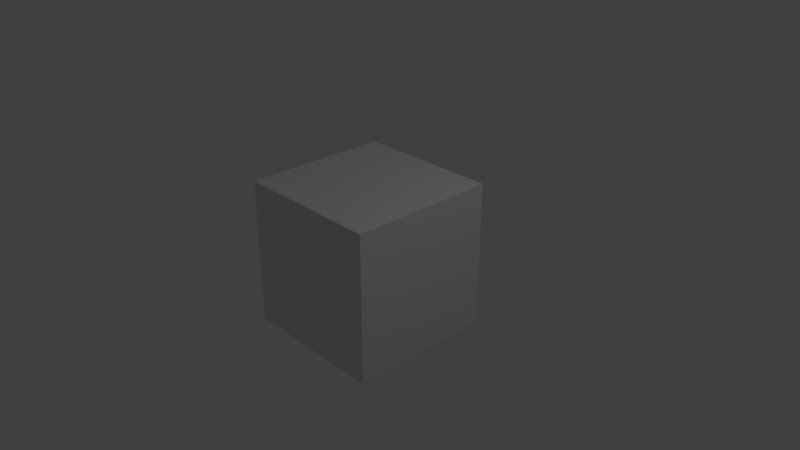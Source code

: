 # Source: untitled.blend  (saved by Blender 2.79.0; exported with 4.5.12 LTS)
import bpy
from mathutils import Matrix  # noqa: F401  (used for matrix-valued properties, if any)

bpy.ops.wm.read_factory_settings(use_empty=True)
scene = bpy.context.scene
scene.name = 'Scene'

# ---- collections
col_collection_1 = bpy.data.collections.new('Collection 1'); scene.collection.children.link(col_collection_1)

# ---- materials (node trees are filled in below, after node groups)
mat_material = bpy.data.materials.new('Material')
mat_material.alpha_threshold = 0.0
mat_material.use_transparent_shadow = False
mat_material.roughness = 0.5
mat_material.line_color = (0.0, 0.0, 0.0, 1.0)

# ---- material node trees

# ---- world
world_world = bpy.data.worlds.new('World'); scene.world = world_world
world_world.color = (0.05088, 0.05088, 0.05088)
world_world.use_sun_shadow = False
world_world.sun_shadow_jitter_overblur = 0.0
world_world.cycles.sampling_method = 'MANUAL'

# ---- cameras
cam_camera = bpy.data.cameras.new('Camera')
cam_camera.clip_end = 100.0
cam_camera.lens = 35.0
cam_camera.sensor_width = 32.0
cam_camera.sensor_height = 18.0
cam_camera.ortho_scale = 7.314
cam_camera.dof.focus_distance = 0.0
cam_camera.dof.aperture_fstop = 128.0

# ---- lights
light_lamp = bpy.data.lights.new('Lamp', 'POINT')
light_lamp.transmission_factor = 0.0
light_lamp.cutoff_distance = 30.0
light_lamp.energy = 100.0
light_lamp.shadow_buffer_clip_start = 1.001
light_lamp.shadow_soft_size = 0.1
light_lamp.shadow_maximum_resolution = 0.006
light_lamp.use_absolute_resolution = True

# ---- meshes
me_cube = bpy.data.meshes.new('Cube')
me_cube.from_pydata([(1.0, 1.0, -1.0), (1.0, -1.0, -1.0), (-1.0, -1.0, -1.0), (-1.0, 1.0, -1.0), (1.0, 1.0, 1.0), (1.0, -1.0, 1.0), (-1.0, -1.0, 1.0), (-1.0, 1.0, 1.0)], [], [(0, 1, 2, 3), (4, 7, 6, 5), (0, 4, 5, 1), (1, 5, 6, 2), (2, 6, 7, 3), (4, 0, 3, 7)])
me_cube.materials.append(mat_material)
me_cube.use_remesh_preserve_volume = False
me_cube.use_remesh_preserve_attributes = False
me_cube.use_mirror_vertex_groups = False
me_cube.update()

# ---- objects
ob_cube = bpy.data.objects.new('Cube', me_cube)
ob_lamp = bpy.data.objects.new('Lamp', light_lamp)
ob_camera = bpy.data.objects.new('Camera', cam_camera)

# ---- transforms, parenting, visibility, modifiers, constraints
ob_cube.location = (0.0, 0.0, 0.0)
ob_cube.lock_rotations_4d = False
ob_cube.empty_display_type = 'ARROWS'
ob_cube.lineart.crease_threshold = 0.0
ob_lamp.location = (4.076, 1.005, 5.904)
ob_lamp.rotation_euler = (0.6503, 0.05522, 1.866)
ob_lamp.lock_rotations_4d = False
ob_lamp.empty_display_type = 'ARROWS'
ob_lamp.color = (0.0, 0.0, 0.0, 0.0)
ob_lamp.lineart.crease_threshold = 0.0
ob_camera.location = (7.481, -6.508, 5.344)
ob_camera.rotation_euler = (1.109, 0.0, 0.8149)
ob_camera.lock_rotations_4d = False
ob_camera.empty_display_type = 'ARROWS'
ob_camera.color = (0.0, 0.0, 0.0, 0.0)
ob_camera.display_type = 'WIRE'
ob_camera.lineart.crease_threshold = 0.0

# ---- collection membership
col_collection_1.objects.link(ob_cube)
col_collection_1.objects.link(ob_lamp)
col_collection_1.objects.link(ob_camera)

# ---- scene / render settings (as saved in the file)
scene.camera = ob_camera
scene.frame_start = 0; scene.frame_end = 7250; scene.frame_set(6849)
scene.render.engine = 'BLENDER_EEVEE_NEXT'
scene.render.resolution_percentage = 50
scene.render.fps = 10
scene.render.dither_intensity = 0.0
scene.cycles.use_denoising = False
scene.cycles.samples = 128
scene.cycles.sampling_pattern = 'TABULATED_SOBOL'
scene.cycles.use_adaptive_sampling = False
scene.cycles.use_light_tree = False
scene.cycles.blur_glossy = 0.0
scene.cycles.sample_clamp_indirect = 0.0
scene.view_settings.view_transform = 'Standard'
bpy.context.view_layer.update()
